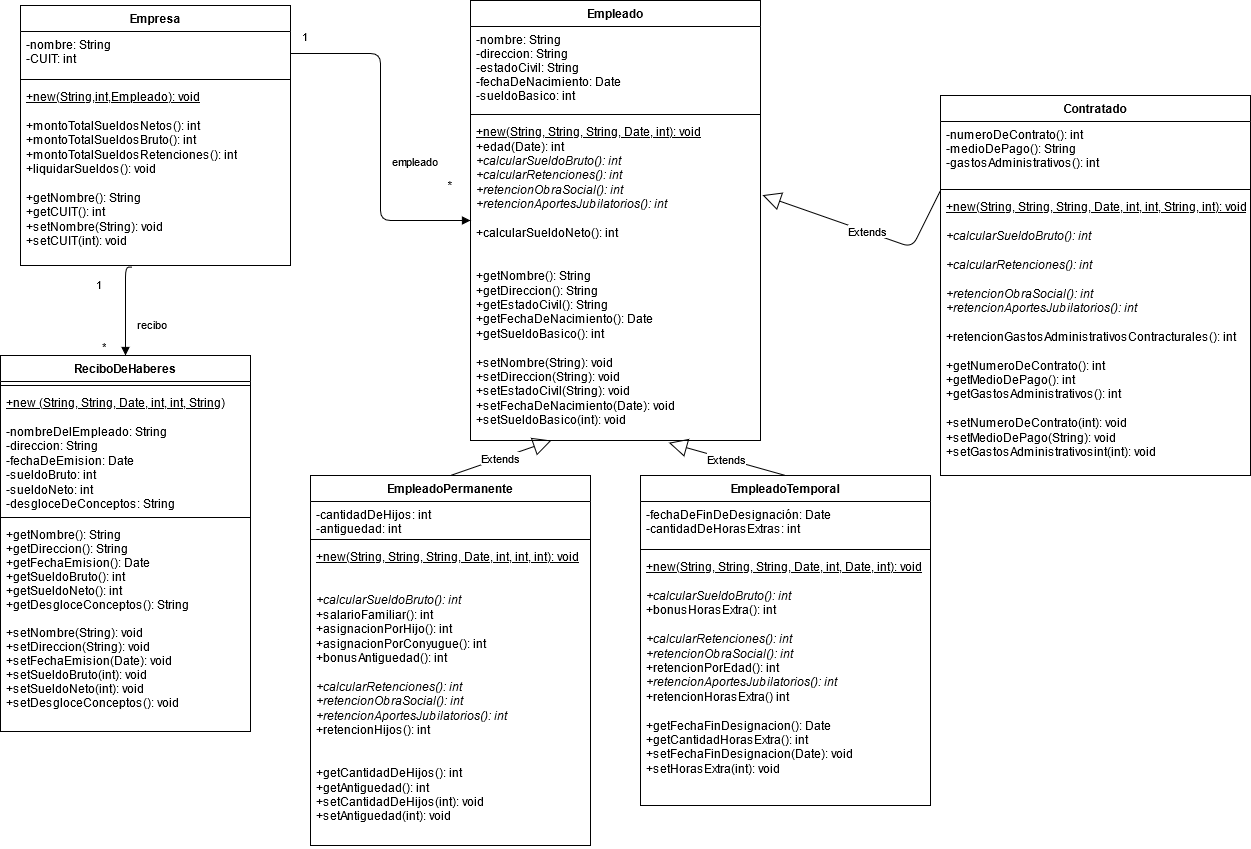

The diagram above was exported from draw.io. Its source (the exported page's mxGraphModel, read from the mxfile embedded in the PNG):
<mxGraphModel dx="1422" dy="791" grid="1" gridSize="10" guides="1" tooltips="1" connect="1" arrows="1" fold="1" page="1" pageScale="1" pageWidth="827" pageHeight="1169" math="0" shadow="0">
  <root>
    <mxCell id="0" />
    <mxCell id="1" parent="0" />
    <mxCell id="VbCDnUKVTGQ21BAiiQXm-1" value="Empresa" style="swimlane;fontStyle=1;align=center;verticalAlign=top;childLayout=stackLayout;horizontal=1;startSize=26;horizontalStack=0;resizeParent=1;resizeParentMax=0;resizeLast=0;collapsible=1;marginBottom=0;" parent="1" vertex="1">
      <mxGeometry x="70" y="210" width="270" height="260" as="geometry" />
    </mxCell>
    <mxCell id="VbCDnUKVTGQ21BAiiQXm-2" value="-nombre: String&#10;-CUIT: int" style="text;strokeColor=none;fillColor=none;align=left;verticalAlign=top;spacingLeft=4;spacingRight=4;overflow=hidden;rotatable=0;points=[[0,0.5],[1,0.5]];portConstraint=eastwest;" parent="VbCDnUKVTGQ21BAiiQXm-1" vertex="1">
      <mxGeometry y="26" width="270" height="44" as="geometry" />
    </mxCell>
    <mxCell id="VbCDnUKVTGQ21BAiiQXm-3" value="" style="line;strokeWidth=1;fillColor=none;align=left;verticalAlign=middle;spacingTop=-1;spacingLeft=3;spacingRight=3;rotatable=0;labelPosition=right;points=[];portConstraint=eastwest;" parent="VbCDnUKVTGQ21BAiiQXm-1" vertex="1">
      <mxGeometry y="70" width="270" height="8" as="geometry" />
    </mxCell>
    <mxCell id="VbCDnUKVTGQ21BAiiQXm-4" value="&lt;u&gt;+new(String,int,Empleado): void&lt;/u&gt;&lt;br&gt;&lt;br&gt;&lt;div&gt;+montoTotalSueldosNetos(): int&lt;/div&gt;+montoTotalSueldosBruto(): int&lt;br&gt;+montoTotalSueldosRetenciones(): int&lt;br&gt;&lt;div&gt;+liquidarSueldos(): void&lt;/div&gt;&lt;div&gt;&lt;br&gt;&lt;/div&gt;&lt;div&gt;+getNombre(): String&lt;br&gt;+getCUIT(): int&lt;br&gt;+setNombre(String): void&lt;br&gt;+setCUIT(int): void&lt;br&gt;&lt;/div&gt;" style="text;strokeColor=none;fillColor=none;align=left;verticalAlign=top;spacingLeft=4;spacingRight=4;overflow=hidden;rotatable=0;points=[[0,0.5],[1,0.5]];portConstraint=eastwest;html=1;" parent="VbCDnUKVTGQ21BAiiQXm-1" vertex="1">
      <mxGeometry y="78" width="270" height="182" as="geometry" />
    </mxCell>
    <mxCell id="VbCDnUKVTGQ21BAiiQXm-5" value="empleado" style="endArrow=block;endFill=1;html=1;edgeStyle=orthogonalEdgeStyle;align=left;verticalAlign=top;exitX=1;exitY=0.5;exitDx=0;exitDy=0;" parent="1" source="VbCDnUKVTGQ21BAiiQXm-2" target="VbCDnUKVTGQ21BAiiQXm-7" edge="1">
      <mxGeometry x="0.0688" y="10" relative="1" as="geometry">
        <mxPoint x="400" y="430" as="sourcePoint" />
        <mxPoint x="560" y="430" as="targetPoint" />
        <mxPoint as="offset" />
      </mxGeometry>
    </mxCell>
    <mxCell id="VbCDnUKVTGQ21BAiiQXm-6" value="1" style="edgeLabel;resizable=0;html=1;align=left;verticalAlign=bottom;" parent="VbCDnUKVTGQ21BAiiQXm-5" connectable="0" vertex="1">
      <mxGeometry x="-1" relative="1" as="geometry">
        <mxPoint x="10" y="-8" as="offset" />
      </mxGeometry>
    </mxCell>
    <mxCell id="VbCDnUKVTGQ21BAiiQXm-7" value="Empleado" style="swimlane;fontStyle=1;align=center;verticalAlign=top;childLayout=stackLayout;horizontal=1;startSize=26;horizontalStack=0;resizeParent=1;resizeParentMax=0;resizeLast=0;collapsible=1;marginBottom=0;" parent="1" vertex="1">
      <mxGeometry x="520" y="205" width="290" height="440" as="geometry" />
    </mxCell>
    <mxCell id="VbCDnUKVTGQ21BAiiQXm-8" value="-nombre: String&#10;-direccion: String&#10;-estadoCivil: String&#10;-fechaDeNacimiento: Date&#10;-sueldoBasico: int&#10;" style="text;strokeColor=none;fillColor=none;align=left;verticalAlign=top;spacingLeft=4;spacingRight=4;overflow=hidden;rotatable=0;points=[[0,0.5],[1,0.5]];portConstraint=eastwest;" parent="VbCDnUKVTGQ21BAiiQXm-7" vertex="1">
      <mxGeometry y="26" width="290" height="84" as="geometry" />
    </mxCell>
    <mxCell id="VbCDnUKVTGQ21BAiiQXm-9" value="" style="line;strokeWidth=1;fillColor=none;align=left;verticalAlign=middle;spacingTop=-1;spacingLeft=3;spacingRight=3;rotatable=0;labelPosition=right;points=[];portConstraint=eastwest;" parent="VbCDnUKVTGQ21BAiiQXm-7" vertex="1">
      <mxGeometry y="110" width="290" height="8" as="geometry" />
    </mxCell>
    <mxCell id="VbCDnUKVTGQ21BAiiQXm-10" value="&lt;u&gt;+new(String, String, String, Date, int): void&lt;/u&gt;&lt;br&gt;+edad(Date): int&lt;br&gt;&lt;i&gt;+calcularSueldoBruto(): int&lt;br&gt;&lt;/i&gt;&lt;div&gt;&lt;i&gt;+calcularRetenciones(): int&lt;br&gt;&lt;/i&gt;&lt;/div&gt;&lt;div&gt;&lt;i&gt;+retencionObraSocial(): int&lt;/i&gt;&lt;/div&gt;&lt;div&gt;&lt;i&gt;+retencionAportesJubilatorios(): int&lt;br&gt;&lt;/i&gt;&lt;/div&gt;&lt;div&gt;&lt;br&gt;&lt;/div&gt;&lt;div&gt;+calcularSueldoNeto(): int&lt;/div&gt;&lt;div&gt;&lt;br&gt;&lt;/div&gt;&lt;br&gt;+getNombre(): String&lt;br&gt;+getDireccion(): String&lt;br&gt;+getEstadoCivil(): String&lt;br&gt;+getFechaDeNacimiento(): Date&lt;br&gt;+getSueldoBasico(): int&lt;br&gt;&lt;br&gt;+setNombre(String): void&lt;br&gt;+setDireccion(String): void&lt;br&gt;+setEstadoCivil(String): void&lt;br&gt;+setFechaDeNacimiento(Date): void&lt;br&gt;+setSueldoBasico(int): void" style="text;strokeColor=none;fillColor=none;align=left;verticalAlign=top;spacingLeft=4;spacingRight=4;overflow=hidden;rotatable=0;points=[[0,0.5],[1,0.5]];portConstraint=eastwest;fontStyle=0;html=1;" parent="VbCDnUKVTGQ21BAiiQXm-7" vertex="1">
      <mxGeometry y="118" width="290" height="322" as="geometry" />
    </mxCell>
    <mxCell id="VbCDnUKVTGQ21BAiiQXm-11" value="EmpleadoTemporal" style="swimlane;fontStyle=1;align=center;verticalAlign=top;childLayout=stackLayout;horizontal=1;startSize=26;horizontalStack=0;resizeParent=1;resizeParentMax=0;resizeLast=0;collapsible=1;marginBottom=0;" parent="1" vertex="1">
      <mxGeometry x="690" y="680" width="290" height="330" as="geometry" />
    </mxCell>
    <mxCell id="VbCDnUKVTGQ21BAiiQXm-12" value="-fechaDeFinDeDesignación: Date&#10;-cantidadDeHorasExtras: int" style="text;strokeColor=none;fillColor=none;align=left;verticalAlign=top;spacingLeft=4;spacingRight=4;overflow=hidden;rotatable=0;points=[[0,0.5],[1,0.5]];portConstraint=eastwest;" parent="VbCDnUKVTGQ21BAiiQXm-11" vertex="1">
      <mxGeometry y="26" width="290" height="44" as="geometry" />
    </mxCell>
    <mxCell id="VbCDnUKVTGQ21BAiiQXm-13" value="" style="line;strokeWidth=1;fillColor=none;align=left;verticalAlign=middle;spacingTop=-1;spacingLeft=3;spacingRight=3;rotatable=0;labelPosition=right;points=[];portConstraint=eastwest;" parent="VbCDnUKVTGQ21BAiiQXm-11" vertex="1">
      <mxGeometry y="70" width="290" height="8" as="geometry" />
    </mxCell>
    <mxCell id="VbCDnUKVTGQ21BAiiQXm-14" value="&lt;u&gt;+new(String, String, String, Date, int, Date, int): void&lt;/u&gt;&lt;br&gt;&lt;br&gt;&lt;i&gt;+calcularSueldoBruto(): int&lt;/i&gt;&lt;br&gt;+bonusHorasExtra(): int&lt;br&gt;&lt;br&gt;&lt;i&gt;+calcularRetenciones(): int&lt;/i&gt;&lt;br&gt;&lt;i&gt;+retencionObraSocial(): int&lt;/i&gt;&lt;br&gt;+retencionPorEdad(): int&lt;br&gt;&lt;i&gt;+retencionAportesJubilatorios(): int&lt;/i&gt;&lt;br&gt;&lt;div&gt;+retencionHorasExtra() int&lt;/div&gt;&lt;div&gt;&lt;br&gt;&lt;/div&gt;+getFechaFinDesignacion(): Date&lt;br&gt;+getCantidadHorasExtra(): int&lt;br&gt;+setFechaFinDesignacion(Date): void&lt;br&gt;+setHorasExtra(int): void" style="text;strokeColor=none;fillColor=none;align=left;verticalAlign=top;spacingLeft=4;spacingRight=4;overflow=hidden;rotatable=0;points=[[0,0.5],[1,0.5]];portConstraint=eastwest;html=1;" parent="VbCDnUKVTGQ21BAiiQXm-11" vertex="1">
      <mxGeometry y="78" width="290" height="252" as="geometry" />
    </mxCell>
    <mxCell id="VbCDnUKVTGQ21BAiiQXm-15" value="EmpleadoPermanente" style="swimlane;fontStyle=1;align=center;verticalAlign=top;childLayout=stackLayout;horizontal=1;startSize=26;horizontalStack=0;resizeParent=1;resizeParentMax=0;resizeLast=0;collapsible=1;marginBottom=0;" parent="1" vertex="1">
      <mxGeometry x="360" y="680" width="280" height="370" as="geometry" />
    </mxCell>
    <mxCell id="VbCDnUKVTGQ21BAiiQXm-16" value="-cantidadDeHijos: int&#10;-antiguedad: int" style="text;strokeColor=none;fillColor=none;align=left;verticalAlign=top;spacingLeft=4;spacingRight=4;overflow=hidden;rotatable=0;points=[[0,0.5],[1,0.5]];portConstraint=eastwest;" parent="VbCDnUKVTGQ21BAiiQXm-15" vertex="1">
      <mxGeometry y="26" width="280" height="34" as="geometry" />
    </mxCell>
    <mxCell id="VbCDnUKVTGQ21BAiiQXm-17" value="" style="line;strokeWidth=1;fillColor=none;align=left;verticalAlign=middle;spacingTop=-1;spacingLeft=3;spacingRight=3;rotatable=0;labelPosition=right;points=[];portConstraint=eastwest;" parent="VbCDnUKVTGQ21BAiiQXm-15" vertex="1">
      <mxGeometry y="60" width="280" height="8" as="geometry" />
    </mxCell>
    <mxCell id="VbCDnUKVTGQ21BAiiQXm-18" value="&lt;u&gt;+new(String, String, String, Date, int, int, int): void&lt;/u&gt;&lt;br&gt;&lt;br&gt;&lt;br&gt;&lt;div&gt;&lt;i&gt;+calcularSueldoBruto(): int&lt;/i&gt;&lt;/div&gt;&lt;div&gt;+salarioFamiliar(): int&amp;nbsp;&lt;/div&gt;+asignacionPorHijo(): int&lt;br&gt;+asignacionPorConyugue(): int&lt;br&gt;+bonusAntiguedad(): int&lt;br&gt;&lt;br&gt;&lt;i&gt;+calcularRetenciones(): int&lt;/i&gt;&lt;br&gt;&lt;div&gt;&lt;i&gt;+retencionObraSocial(): int&lt;/i&gt;&lt;br&gt;&lt;i&gt;&lt;i&gt;+retencionAportesJubilatorios(): int&lt;/i&gt;&lt;/i&gt;&lt;/div&gt;+retencionHijos(): int&lt;br&gt;&lt;br&gt;&lt;div&gt;&lt;br&gt;&lt;/div&gt;+getCantidadDeHijos(): int&lt;br&gt;+getAntiguedad(): int&lt;br&gt;+setCantidadDeHijos(int): void&lt;br&gt;+setAntiguedad(int): void" style="text;align=left;verticalAlign=top;spacingLeft=4;spacingRight=4;overflow=hidden;rotatable=0;points=[[0,0.5],[1,0.5]];portConstraint=eastwest;html=1;" parent="VbCDnUKVTGQ21BAiiQXm-15" vertex="1">
      <mxGeometry y="68" width="280" height="302" as="geometry" />
    </mxCell>
    <mxCell id="VbCDnUKVTGQ21BAiiQXm-19" value="Extends" style="endArrow=block;endSize=16;endFill=0;html=1;exitX=0.5;exitY=0;exitDx=0;exitDy=0;entryX=0.684;entryY=1.007;entryDx=0;entryDy=0;entryPerimeter=0;" parent="1" source="VbCDnUKVTGQ21BAiiQXm-11" target="VbCDnUKVTGQ21BAiiQXm-10" edge="1">
      <mxGeometry width="160" relative="1" as="geometry">
        <mxPoint x="680" y="430" as="sourcePoint" />
        <mxPoint x="590" y="520" as="targetPoint" />
      </mxGeometry>
    </mxCell>
    <mxCell id="VbCDnUKVTGQ21BAiiQXm-20" value="Extends" style="endArrow=block;endSize=16;endFill=0;html=1;exitX=0.5;exitY=0;exitDx=0;exitDy=0;entryX=0.279;entryY=1;entryDx=0;entryDy=0;entryPerimeter=0;" parent="1" source="VbCDnUKVTGQ21BAiiQXm-15" target="VbCDnUKVTGQ21BAiiQXm-10" edge="1">
      <mxGeometry width="160" relative="1" as="geometry">
        <mxPoint x="360" y="500" as="sourcePoint" />
        <mxPoint x="520" y="500" as="targetPoint" />
      </mxGeometry>
    </mxCell>
    <mxCell id="VbCDnUKVTGQ21BAiiQXm-22" value="*" style="text;html=1;strokeColor=none;fillColor=none;align=center;verticalAlign=middle;whiteSpace=wrap;rounded=0;" parent="1" vertex="1">
      <mxGeometry x="480" y="380" width="40" height="20" as="geometry" />
    </mxCell>
    <mxCell id="VbCDnUKVTGQ21BAiiQXm-26" value="recibo" style="endArrow=block;endFill=1;html=1;edgeStyle=orthogonalEdgeStyle;align=left;verticalAlign=top;exitX=0.413;exitY=1.009;exitDx=0;exitDy=0;exitPerimeter=0;entryX=0.5;entryY=0;entryDx=0;entryDy=0;" parent="1" source="VbCDnUKVTGQ21BAiiQXm-4" target="tOyd5aw2bgia5AKG3ezQ-2" edge="1">
      <mxGeometry x="0.0688" y="10" relative="1" as="geometry">
        <mxPoint x="310" y="298" as="sourcePoint" />
        <mxPoint x="182" y="550" as="targetPoint" />
        <mxPoint as="offset" />
        <Array as="points">
          <mxPoint x="175" y="472" />
          <mxPoint x="175" y="560" />
        </Array>
      </mxGeometry>
    </mxCell>
    <mxCell id="VbCDnUKVTGQ21BAiiQXm-27" value="*" style="edgeLabel;resizable=0;html=1;align=left;verticalAlign=bottom;" parent="VbCDnUKVTGQ21BAiiQXm-26" connectable="0" vertex="1">
      <mxGeometry x="-1" relative="1" as="geometry">
        <mxPoint x="-32" y="88" as="offset" />
      </mxGeometry>
    </mxCell>
    <mxCell id="VbCDnUKVTGQ21BAiiQXm-28" value="1" style="edgeLabel;resizable=0;html=1;align=left;verticalAlign=bottom;" parent="1" connectable="0" vertex="1">
      <mxGeometry x="320" y="340" as="geometry">
        <mxPoint x="-176" y="158" as="offset" />
      </mxGeometry>
    </mxCell>
    <mxCell id="jutdl-S-7LhGVNvmHT0G-1" value="Contratado" style="swimlane;fontStyle=1;align=center;verticalAlign=top;childLayout=stackLayout;horizontal=1;startSize=26;horizontalStack=0;resizeParent=1;resizeParentMax=0;resizeLast=0;collapsible=1;marginBottom=0;" parent="1" vertex="1">
      <mxGeometry x="990" y="300" width="310" height="380" as="geometry" />
    </mxCell>
    <mxCell id="jutdl-S-7LhGVNvmHT0G-2" value="-numeroDeContrato(): int&#10;-medioDePago(): String&#10;-gastosAdministrativos(): int&#10;&#10;" style="text;strokeColor=none;fillColor=none;align=left;verticalAlign=top;spacingLeft=4;spacingRight=4;overflow=hidden;rotatable=0;points=[[0,0.5],[1,0.5]];portConstraint=eastwest;" parent="jutdl-S-7LhGVNvmHT0G-1" vertex="1">
      <mxGeometry y="26" width="310" height="64" as="geometry" />
    </mxCell>
    <mxCell id="jutdl-S-7LhGVNvmHT0G-3" value="" style="line;strokeWidth=1;fillColor=none;align=left;verticalAlign=middle;spacingTop=-1;spacingLeft=3;spacingRight=3;rotatable=0;labelPosition=right;points=[];portConstraint=eastwest;" parent="jutdl-S-7LhGVNvmHT0G-1" vertex="1">
      <mxGeometry y="90" width="310" height="8" as="geometry" />
    </mxCell>
    <mxCell id="jutdl-S-7LhGVNvmHT0G-4" value="&lt;u&gt;+new(String, String, String, Date, int, int, String, int): void&lt;/u&gt;&lt;br&gt;&lt;br&gt;&lt;i&gt;+calcularSueldoBruto(): int&lt;br&gt;&lt;br&gt;&lt;/i&gt;&lt;div&gt;&lt;i&gt;+calcularRetenciones(): int&lt;/i&gt;&lt;/div&gt;&lt;div&gt;&lt;br&gt;&lt;div&gt;&lt;i&gt;+retencionObraSocial(): int&lt;/i&gt;&lt;/div&gt;&lt;i&gt;+retencionAportesJubilatorios(): int&lt;/i&gt;&lt;/div&gt;&lt;br&gt;&lt;div&gt;+retencionGastosAdministrativosContracturales(): int&lt;/div&gt;&lt;div&gt;&lt;br&gt;&lt;/div&gt;&lt;div&gt;+getNumeroDeContrato(): int&lt;/div&gt;&lt;div&gt;+getMedioDePago(): int&lt;/div&gt;&lt;div&gt;+getGastosAdministrativos(): int&lt;/div&gt;&lt;div&gt;&lt;br&gt;&lt;/div&gt;&lt;div&gt;&lt;div&gt;+setNumeroDeContrato(int): void&lt;br&gt;&lt;/div&gt;&lt;div&gt;+setMedioDePago(String): void&lt;/div&gt;&lt;div&gt;+setGastosAdministrativosint(int): void&lt;/div&gt;&lt;/div&gt;" style="text;strokeColor=none;fillColor=none;align=left;verticalAlign=top;spacingLeft=4;spacingRight=4;overflow=hidden;rotatable=0;points=[[0,0.5],[1,0.5]];portConstraint=eastwest;html=1;" parent="jutdl-S-7LhGVNvmHT0G-1" vertex="1">
      <mxGeometry y="98" width="310" height="282" as="geometry" />
    </mxCell>
    <mxCell id="jutdl-S-7LhGVNvmHT0G-5" value="Extends" style="endArrow=block;endSize=16;endFill=0;html=1;exitX=0;exitY=0.25;exitDx=0;exitDy=0;entryX=1.007;entryY=0.238;entryDx=0;entryDy=0;entryPerimeter=0;" parent="1" source="jutdl-S-7LhGVNvmHT0G-1" target="VbCDnUKVTGQ21BAiiQXm-10" edge="1">
      <mxGeometry width="160" relative="1" as="geometry">
        <mxPoint x="876.64" y="562" as="sourcePoint" />
        <mxPoint x="760.0000000000001" y="488.97399999999993" as="targetPoint" />
        <Array as="points">
          <mxPoint x="961.64" y="452" />
        </Array>
      </mxGeometry>
    </mxCell>
    <mxCell id="tOyd5aw2bgia5AKG3ezQ-2" value="ReciboDeHaberes" style="swimlane;fontStyle=1;align=center;verticalAlign=top;childLayout=stackLayout;horizontal=1;startSize=26;horizontalStack=0;resizeParent=1;resizeParentMax=0;resizeLast=0;collapsible=1;marginBottom=0;" parent="1" vertex="1">
      <mxGeometry x="50" y="560" width="250" height="376" as="geometry" />
    </mxCell>
    <mxCell id="tOyd5aw2bgia5AKG3ezQ-4" value="" style="line;strokeWidth=1;fillColor=none;align=left;verticalAlign=middle;spacingTop=-1;spacingLeft=3;spacingRight=3;rotatable=0;labelPosition=right;points=[];portConstraint=eastwest;" parent="tOyd5aw2bgia5AKG3ezQ-2" vertex="1">
      <mxGeometry y="26" width="250" height="8" as="geometry" />
    </mxCell>
    <mxCell id="tOyd5aw2bgia5AKG3ezQ-6" value="&lt;u&gt;+new (String, String, Date, int, int, String)&lt;/u&gt; &lt;br&gt;&lt;br&gt;-nombreDelEmpleado: String&lt;br&gt;-direccion: String&lt;br&gt;-fechaDeEmision: Date&lt;br&gt;-sueldoBruto: int&lt;br&gt;-sueldoNeto: int&lt;br&gt;-desgloceDeConceptos: String" style="text;strokeColor=none;fillColor=none;align=left;verticalAlign=top;spacingLeft=4;spacingRight=4;overflow=hidden;rotatable=0;points=[[0,0.5],[1,0.5]];portConstraint=eastwest;html=1;" parent="tOyd5aw2bgia5AKG3ezQ-2" vertex="1">
      <mxGeometry y="34" width="250" height="124" as="geometry" />
    </mxCell>
    <mxCell id="tOyd5aw2bgia5AKG3ezQ-7" value="" style="line;strokeWidth=1;fillColor=none;align=left;verticalAlign=middle;spacingTop=-1;spacingLeft=3;spacingRight=3;rotatable=0;labelPosition=right;points=[];portConstraint=eastwest;" parent="tOyd5aw2bgia5AKG3ezQ-2" vertex="1">
      <mxGeometry y="158" width="250" height="8" as="geometry" />
    </mxCell>
    <mxCell id="tOyd5aw2bgia5AKG3ezQ-5" value="+getNombre(): String&#10;+getDireccion(): String&#10;+getFechaEmision(): Date&#10;+getSueldoBruto(): int&#10;+getSueldoNeto(): int&#10;+getDesgloceConceptos(): String&#10;&#10;+setNombre(String): void&#10;+setDireccion(String): void&#10;+setFechaEmision(Date): void&#10;+setSueldoBruto(int): void&#10;+setSueldoNeto(int): void&#10;+setDesgloceConceptos(): void" style="text;strokeColor=none;fillColor=none;align=left;verticalAlign=top;spacingLeft=4;spacingRight=4;overflow=hidden;rotatable=0;points=[[0,0.5],[1,0.5]];portConstraint=eastwest;" parent="tOyd5aw2bgia5AKG3ezQ-2" vertex="1">
      <mxGeometry y="166" width="250" height="210" as="geometry" />
    </mxCell>
  </root>
</mxGraphModel>